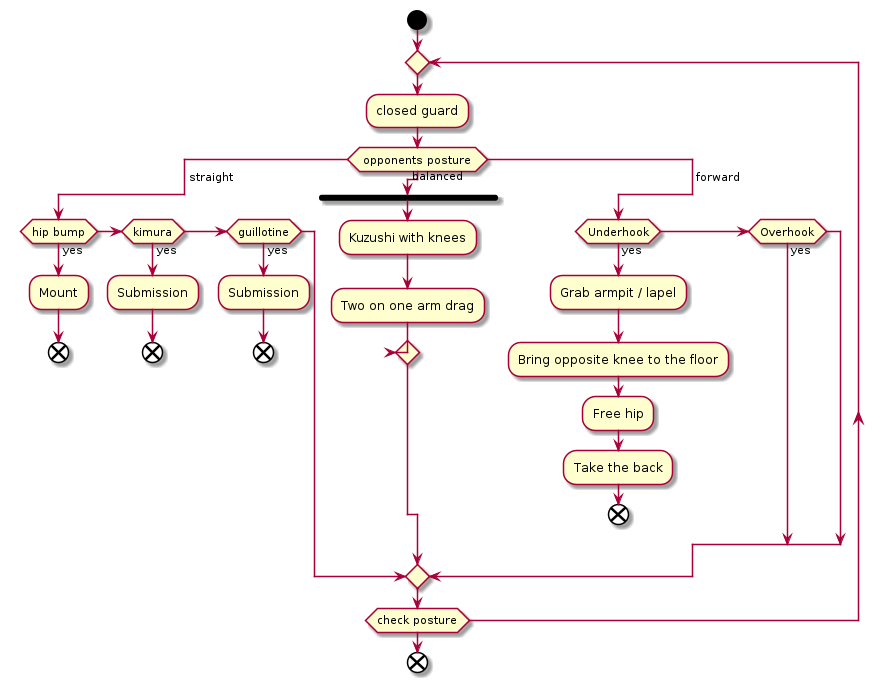

The diagram above was rendered by PlantUML. Its source (embedded in the PNG):
@startuml
start
repeat
  :closed guard;
switch ( opponents posture )
  case ( straight )
    if (hip bump) then (yes)
      :Mount;
      end
    else if (kimura) then (yes)
      :Submission;
      end
    else if (guillotine) then (yes)
      :Submission;
      end
    endif
  case ( balanced )
    fork
  :Kuzushi with knees;
  :Two on one arm drag;
    end merge
  case ( forward )
    if (Underhook) then (yes)
      :Grab armpit / lapel;
      :Bring opposite knee to the floor;
      :Free hip;
      :Take the back;
      end
    else if (Overhook) then (yes)
    endif

endswitch
repeat while (check posture)
end
@enduml